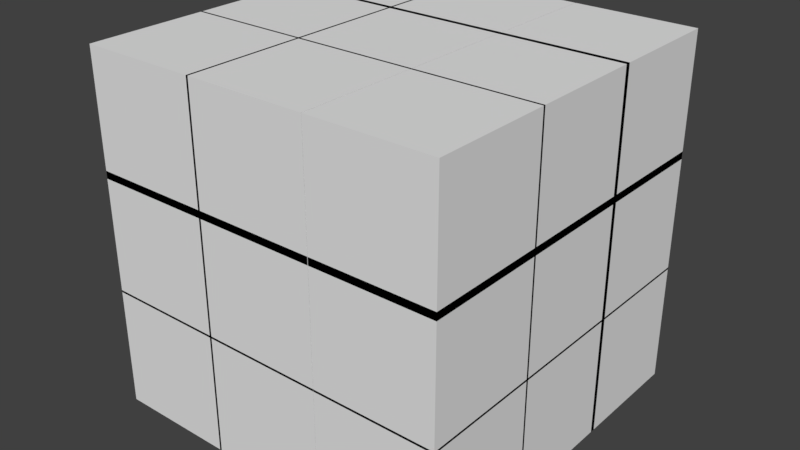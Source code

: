 # Source: help_me.blend  (saved by Blender 2.78.0; exported with 4.5.12 LTS)
import bpy
from mathutils import Matrix  # noqa: F401  (used for matrix-valued properties, if any)

bpy.ops.wm.read_factory_settings(use_empty=True)
scene = bpy.context.scene
scene.name = 'Scene'

# ---- collections
col_collection_1 = bpy.data.collections.new('Collection 1'); scene.collection.children.link(col_collection_1)

# ---- world
world_world = bpy.data.worlds.new('World'); scene.world = world_world
world_world.color = (0.05088, 0.05088, 0.05088)
world_world.use_sun_shadow = False
world_world.sun_shadow_jitter_overblur = 0.0
world_world.cycles.sampling_method = 'MANUAL'

# ---- meshes
me_cube_009 = bpy.data.meshes.new('Cube.009')
me_cube_009.from_pydata([(-1.0, -1.0, -1.0), (-1.0, -1.0, 1.0), (-1.0, 1.0, -1.0), (-1.0, 1.0, 1.0), (1.0, -1.0, -1.0), (1.0, -1.0, 1.0), (1.0, 1.0, -1.0), (1.0, 1.0, 1.0)], [], [(0, 1, 3, 2), (2, 3, 7, 6), (6, 7, 5, 4), (4, 5, 1, 0), (2, 6, 4, 0), (7, 3, 1, 5)])
me_cube_009.materials.append(None)
me_cube_009.use_remesh_preserve_volume = False
me_cube_009.use_remesh_preserve_attributes = False
me_cube_009.use_mirror_vertex_groups = False
me_cube_009.update()
me_cube_010 = bpy.data.meshes.new('Cube.010')
me_cube_010.from_pydata([(-1.0, -1.0, -1.0), (-1.0, -1.0, 1.0), (-1.0, 1.0, -1.0), (-1.0, 1.0, 1.0), (1.0, -1.0, -1.0), (1.0, -1.0, 1.0), (1.0, 1.0, -1.0), (1.0, 1.0, 1.0)], [], [(0, 1, 3, 2), (2, 3, 7, 6), (6, 7, 5, 4), (4, 5, 1, 0), (2, 6, 4, 0), (7, 3, 1, 5)])
me_cube_010.materials.append(None)
me_cube_010.use_remesh_preserve_volume = False
me_cube_010.use_remesh_preserve_attributes = False
me_cube_010.use_mirror_vertex_groups = False
me_cube_010.update()
me_cube_011 = bpy.data.meshes.new('Cube.011')
me_cube_011.from_pydata([(-1.0, -1.0, -1.0), (-1.0, -1.0, 1.0), (-1.0, 1.0, -1.0), (-1.0, 1.0, 1.0), (1.0, -1.0, -1.0), (1.0, -1.0, 1.0), (1.0, 1.0, -1.0), (1.0, 1.0, 1.0)], [], [(0, 1, 3, 2), (2, 3, 7, 6), (6, 7, 5, 4), (4, 5, 1, 0), (2, 6, 4, 0), (7, 3, 1, 5)])
me_cube_011.materials.append(None)
me_cube_011.use_remesh_preserve_volume = False
me_cube_011.use_remesh_preserve_attributes = False
me_cube_011.use_mirror_vertex_groups = False
me_cube_011.update()
me_cube_012 = bpy.data.meshes.new('Cube.012')
me_cube_012.from_pydata([(-1.0, -1.0, -1.0), (-1.0, -1.0, 1.0), (-1.0, 1.0, -1.0), (-1.0, 1.0, 1.0), (1.0, -1.0, -1.0), (1.0, -1.0, 1.0), (1.0, 1.0, -1.0), (1.0, 1.0, 1.0)], [], [(0, 1, 3, 2), (2, 3, 7, 6), (6, 7, 5, 4), (4, 5, 1, 0), (2, 6, 4, 0), (7, 3, 1, 5)])
me_cube_012.materials.append(None)
me_cube_012.use_remesh_preserve_volume = False
me_cube_012.use_remesh_preserve_attributes = False
me_cube_012.use_mirror_vertex_groups = False
me_cube_012.update()
me_cube_013 = bpy.data.meshes.new('Cube.013')
me_cube_013.from_pydata([(-1.0, -1.0, -1.0), (-1.0, -1.0, 1.0), (-1.0, 1.0, -1.0), (-1.0, 1.0, 1.0), (1.0, -1.0, -1.0), (1.0, -1.0, 1.0), (1.0, 1.0, -1.0), (1.0, 1.0, 1.0)], [], [(0, 1, 3, 2), (2, 3, 7, 6), (6, 7, 5, 4), (4, 5, 1, 0), (2, 6, 4, 0), (7, 3, 1, 5)])
me_cube_013.materials.append(None)
me_cube_013.use_remesh_preserve_volume = False
me_cube_013.use_remesh_preserve_attributes = False
me_cube_013.use_mirror_vertex_groups = False
me_cube_013.update()
me_cube_014 = bpy.data.meshes.new('Cube.014')
me_cube_014.from_pydata([(-1.0, -1.0, -1.0), (-1.0, -1.0, 1.0), (-1.0, 1.0, -1.0), (-1.0, 1.0, 1.0), (1.0, -1.0, -1.0), (1.0, -1.0, 1.0), (1.0, 1.0, -1.0), (1.0, 1.0, 1.0)], [], [(0, 1, 3, 2), (2, 3, 7, 6), (6, 7, 5, 4), (4, 5, 1, 0), (2, 6, 4, 0), (7, 3, 1, 5)])
me_cube_014.materials.append(None)
me_cube_014.use_remesh_preserve_volume = False
me_cube_014.use_remesh_preserve_attributes = False
me_cube_014.use_mirror_vertex_groups = False
me_cube_014.update()
me_cube_015 = bpy.data.meshes.new('Cube.015')
me_cube_015.from_pydata([(-1.0, -1.0, -1.0), (-1.0, -1.0, 1.0), (-1.0, 1.0, -1.0), (-1.0, 1.0, 1.0), (1.0, -1.0, -1.0), (1.0, -1.0, 1.0), (1.0, 1.0, -1.0), (1.0, 1.0, 1.0)], [], [(0, 1, 3, 2), (2, 3, 7, 6), (6, 7, 5, 4), (4, 5, 1, 0), (2, 6, 4, 0), (7, 3, 1, 5)])
me_cube_015.materials.append(None)
me_cube_015.use_remesh_preserve_volume = False
me_cube_015.use_remesh_preserve_attributes = False
me_cube_015.use_mirror_vertex_groups = False
me_cube_015.update()
me_cube_016 = bpy.data.meshes.new('Cube.016')
me_cube_016.from_pydata([(-1.0, -1.0, -1.0), (-1.0, -1.0, 1.0), (-1.0, 1.0, -1.0), (-1.0, 1.0, 1.0), (1.0, -1.0, -1.0), (1.0, -1.0, 1.0), (1.0, 1.0, -1.0), (1.0, 1.0, 1.0)], [], [(0, 1, 3, 2), (2, 3, 7, 6), (6, 7, 5, 4), (4, 5, 1, 0), (2, 6, 4, 0), (7, 3, 1, 5)])
me_cube_016.materials.append(None)
me_cube_016.use_remesh_preserve_volume = False
me_cube_016.use_remesh_preserve_attributes = False
me_cube_016.use_mirror_vertex_groups = False
me_cube_016.update()
me_cube_017 = bpy.data.meshes.new('Cube.017')
me_cube_017.from_pydata([(-1.0, -1.0, -1.0), (-1.0, -1.0, 1.0), (-1.0, 1.0, -1.0), (-1.0, 1.0, 1.0), (1.0, -1.0, -1.0), (1.0, -1.0, 1.0), (1.0, 1.0, -1.0), (1.0, 1.0, 1.0)], [], [(0, 1, 3, 2), (2, 3, 7, 6), (6, 7, 5, 4), (4, 5, 1, 0), (2, 6, 4, 0), (7, 3, 1, 5)])
me_cube_017.materials.append(None)
me_cube_017.use_remesh_preserve_volume = False
me_cube_017.use_remesh_preserve_attributes = False
me_cube_017.use_mirror_vertex_groups = False
me_cube_017.update()
me_cube_018 = bpy.data.meshes.new('Cube.018')
me_cube_018.from_pydata([(-1.0, -1.0, -1.0), (-1.0, -1.0, 1.0), (-1.0, 1.0, -1.0), (-1.0, 1.0, 1.0), (1.0, -1.0, -1.0), (1.0, -1.0, 1.0), (1.0, 1.0, -1.0), (1.0, 1.0, 1.0)], [], [(0, 1, 3, 2), (2, 3, 7, 6), (6, 7, 5, 4), (4, 5, 1, 0), (2, 6, 4, 0), (7, 3, 1, 5)])
me_cube_018.materials.append(None)
me_cube_018.use_remesh_preserve_volume = False
me_cube_018.use_remesh_preserve_attributes = False
me_cube_018.use_mirror_vertex_groups = False
me_cube_018.update()
me_cube_019 = bpy.data.meshes.new('Cube.019')
me_cube_019.from_pydata([(-1.0, -1.0, -1.0), (-1.0, -1.0, 1.0), (-1.0, 1.0, -1.0), (-1.0, 1.0, 1.0), (1.0, -1.0, -1.0), (1.0, -1.0, 1.0), (1.0, 1.0, -1.0), (1.0, 1.0, 1.0)], [], [(0, 1, 3, 2), (2, 3, 7, 6), (6, 7, 5, 4), (4, 5, 1, 0), (2, 6, 4, 0), (7, 3, 1, 5)])
me_cube_019.materials.append(None)
me_cube_019.use_remesh_preserve_volume = False
me_cube_019.use_remesh_preserve_attributes = False
me_cube_019.use_mirror_vertex_groups = False
me_cube_019.update()
me_cube_020 = bpy.data.meshes.new('Cube.020')
me_cube_020.from_pydata([(-1.0, -1.0, -1.0), (-1.0, -1.0, 1.0), (-1.0, 1.0, -1.0), (-1.0, 1.0, 1.0), (1.0, -1.0, -1.0), (1.0, -1.0, 1.0), (1.0, 1.0, -1.0), (1.0, 1.0, 1.0)], [], [(0, 1, 3, 2), (2, 3, 7, 6), (6, 7, 5, 4), (4, 5, 1, 0), (2, 6, 4, 0), (7, 3, 1, 5)])
me_cube_020.materials.append(None)
me_cube_020.use_remesh_preserve_volume = False
me_cube_020.use_remesh_preserve_attributes = False
me_cube_020.use_mirror_vertex_groups = False
me_cube_020.update()
me_cube_021 = bpy.data.meshes.new('Cube.021')
me_cube_021.from_pydata([(-1.0, -1.0, -1.0), (-1.0, -1.0, 1.0), (-1.0, 1.0, -1.0), (-1.0, 1.0, 1.0), (1.0, -1.0, -1.0), (1.0, -1.0, 1.0), (1.0, 1.0, -1.0), (1.0, 1.0, 1.0)], [], [(0, 1, 3, 2), (2, 3, 7, 6), (6, 7, 5, 4), (4, 5, 1, 0), (2, 6, 4, 0), (7, 3, 1, 5)])
me_cube_021.materials.append(None)
me_cube_021.use_remesh_preserve_volume = False
me_cube_021.use_remesh_preserve_attributes = False
me_cube_021.use_mirror_vertex_groups = False
me_cube_021.update()
me_cube_022 = bpy.data.meshes.new('Cube.022')
me_cube_022.from_pydata([(-1.0, -1.0, -1.0), (-1.0, -1.0, 1.0), (-1.0, 1.0, -1.0), (-1.0, 1.0, 1.0), (1.0, -1.0, -1.0), (1.0, -1.0, 1.0), (1.0, 1.0, -1.0), (1.0, 1.0, 1.0)], [], [(0, 1, 3, 2), (2, 3, 7, 6), (6, 7, 5, 4), (4, 5, 1, 0), (2, 6, 4, 0), (7, 3, 1, 5)])
me_cube_022.materials.append(None)
me_cube_022.use_remesh_preserve_volume = False
me_cube_022.use_remesh_preserve_attributes = False
me_cube_022.use_mirror_vertex_groups = False
me_cube_022.update()
me_cube_023 = bpy.data.meshes.new('Cube.023')
me_cube_023.from_pydata([(-1.0, -1.0, -1.0), (-1.0, -1.0, 1.0), (-1.0, 1.0, -1.0), (-1.0, 1.0, 1.0), (1.0, -1.0, -1.0), (1.0, -1.0, 1.0), (1.0, 1.0, -1.0), (1.0, 1.0, 1.0)], [], [(0, 1, 3, 2), (2, 3, 7, 6), (6, 7, 5, 4), (4, 5, 1, 0), (2, 6, 4, 0), (7, 3, 1, 5)])
me_cube_023.materials.append(None)
me_cube_023.use_remesh_preserve_volume = False
me_cube_023.use_remesh_preserve_attributes = False
me_cube_023.use_mirror_vertex_groups = False
me_cube_023.update()
me_cube_024 = bpy.data.meshes.new('Cube.024')
me_cube_024.from_pydata([(-1.0, -1.0, -1.0), (-1.0, -1.0, 1.0), (-1.0, 1.0, -1.0), (-1.0, 1.0, 1.0), (1.0, -1.0, -1.0), (1.0, -1.0, 1.0), (1.0, 1.0, -1.0), (1.0, 1.0, 1.0)], [], [(0, 1, 3, 2), (2, 3, 7, 6), (6, 7, 5, 4), (4, 5, 1, 0), (2, 6, 4, 0), (7, 3, 1, 5)])
me_cube_024.materials.append(None)
me_cube_024.use_remesh_preserve_volume = False
me_cube_024.use_remesh_preserve_attributes = False
me_cube_024.use_mirror_vertex_groups = False
me_cube_024.update()
me_cube_025 = bpy.data.meshes.new('Cube.025')
me_cube_025.from_pydata([(-1.0, -1.0, -1.0), (-1.0, -1.0, 1.0), (-1.0, 1.0, -1.0), (-1.0, 1.0, 1.0), (1.0, -1.0, -1.0), (1.0, -1.0, 1.0), (1.0, 1.0, -1.0), (1.0, 1.0, 1.0)], [], [(0, 1, 3, 2), (2, 3, 7, 6), (6, 7, 5, 4), (4, 5, 1, 0), (2, 6, 4, 0), (7, 3, 1, 5)])
me_cube_025.materials.append(None)
me_cube_025.use_remesh_preserve_volume = False
me_cube_025.use_remesh_preserve_attributes = False
me_cube_025.use_mirror_vertex_groups = False
me_cube_025.update()
me_cube_026 = bpy.data.meshes.new('Cube.026')
me_cube_026.from_pydata([(-1.0, -1.0, -1.0), (-1.0, -1.0, 1.0), (-1.0, 1.0, -1.0), (-1.0, 1.0, 1.0), (1.0, -1.0, -1.0), (1.0, -1.0, 1.0), (1.0, 1.0, -1.0), (1.0, 1.0, 1.0)], [], [(0, 1, 3, 2), (2, 3, 7, 6), (6, 7, 5, 4), (4, 5, 1, 0), (2, 6, 4, 0), (7, 3, 1, 5)])
_ca = me_cube_026.color_attributes.new('Col', 'BYTE_COLOR', 'CORNER')
_ca.data.foreach_set('color', [1.0, 1.0, 1.0, 1.0, 1.0, 1.0, 1.0, 1.0, 1.0, 1.0, 1.0, 1.0, 1.0, 1.0, 1.0, 1.0, 1.0, 1.0, 1.0, 1.0, 1.0, 1.0, 1.0, 1.0, 1.0, 1.0, 1.0, 1.0, 1.0, 1.0, 1.0, 1.0, 1.0, 1.0, 1.0, 1.0, 1.0, 1.0, 1.0, 1.0, 1.0, 1.0, 1.0, 1.0, 1.0, 1.0, 1.0, 1.0, 1.0, 1.0, 1.0, 1.0, 1.0, 1.0, 1.0, 1.0, 1.0, 1.0, 1.0, 1.0, 1.0, 1.0, 1.0, 1.0, 1.0, 1.0, 1.0, 1.0, 1.0, 1.0, 1.0, 1.0, 1.0, 1.0, 1.0, 1.0, 1.0, 1.0, 1.0, 1.0, 1.0, 1.0, 1.0, 1.0, 1.0, 1.0, 1.0, 1.0, 1.0, 1.0, 1.0, 1.0, 1.0, 1.0, 1.0, 1.0])
me_cube_026.materials.append(None)
me_cube_026.use_remesh_preserve_volume = False
me_cube_026.use_remesh_preserve_attributes = False
me_cube_026.use_mirror_vertex_groups = False
me_cube_026.update()
me_cube_027 = bpy.data.meshes.new('Cube.027')
me_cube_027.from_pydata([(-1.0, -1.0, -1.0), (-1.0, -1.0, 1.0), (-1.0, 1.0, -1.0), (-1.0, 1.0, 1.0), (1.0, -1.0, -1.0), (1.0, -1.0, 1.0), (1.0, 1.0, -1.0), (1.0, 1.0, 1.0)], [], [(0, 1, 3, 2), (2, 3, 7, 6), (6, 7, 5, 4), (4, 5, 1, 0), (2, 6, 4, 0), (7, 3, 1, 5)])
me_cube_027.materials.append(None)
me_cube_027.use_remesh_preserve_volume = False
me_cube_027.use_remesh_preserve_attributes = False
me_cube_027.use_mirror_vertex_groups = False
me_cube_027.update()
me_cube_028 = bpy.data.meshes.new('Cube.028')
me_cube_028.from_pydata([(-1.0, -1.0, -1.0), (-1.0, -1.0, 1.0), (-1.0, 1.0, -1.0), (-1.0, 1.0, 1.0), (1.0, -1.0, -1.0), (1.0, -1.0, 1.0), (1.0, 1.0, -1.0), (1.0, 1.0, 1.0)], [], [(0, 1, 3, 2), (2, 3, 7, 6), (6, 7, 5, 4), (4, 5, 1, 0), (2, 6, 4, 0), (7, 3, 1, 5)])
me_cube_028.materials.append(None)
me_cube_028.use_remesh_preserve_volume = False
me_cube_028.use_remesh_preserve_attributes = False
me_cube_028.use_mirror_vertex_groups = False
me_cube_028.update()
me_cube_029 = bpy.data.meshes.new('Cube.029')
me_cube_029.from_pydata([(-1.0, -1.0, -1.0), (-1.0, -1.0, 1.0), (-1.0, 1.0, -1.0), (-1.0, 1.0, 1.0), (1.0, -1.0, -1.0), (1.0, -1.0, 1.0), (1.0, 1.0, -1.0), (1.0, 1.0, 1.0)], [], [(0, 1, 3, 2), (2, 3, 7, 6), (6, 7, 5, 4), (4, 5, 1, 0), (2, 6, 4, 0), (7, 3, 1, 5)])
me_cube_029.materials.append(None)
me_cube_029.use_remesh_preserve_volume = False
me_cube_029.use_remesh_preserve_attributes = False
me_cube_029.use_mirror_vertex_groups = False
me_cube_029.update()
me_cube_030 = bpy.data.meshes.new('Cube.030')
me_cube_030.from_pydata([(-1.0, -1.0, -1.0), (-1.0, -1.0, 1.0), (-1.0, 1.0, -1.0), (-1.0, 1.0, 1.0), (1.0, -1.0, -1.0), (1.0, -1.0, 1.0), (1.0, 1.0, -1.0), (1.0, 1.0, 1.0)], [], [(0, 1, 3, 2), (2, 3, 7, 6), (6, 7, 5, 4), (4, 5, 1, 0), (2, 6, 4, 0), (7, 3, 1, 5)])
me_cube_030.materials.append(None)
me_cube_030.use_remesh_preserve_volume = False
me_cube_030.use_remesh_preserve_attributes = False
me_cube_030.use_mirror_vertex_groups = False
me_cube_030.update()
me_cube_031 = bpy.data.meshes.new('Cube.031')
me_cube_031.from_pydata([(-1.0, -1.0, -1.0), (-1.0, -1.0, 1.0), (-1.0, 1.0, -1.0), (-1.0, 1.0, 1.0), (1.0, -1.0, -1.0), (1.0, -1.0, 1.0), (1.0, 1.0, -1.0), (1.0, 1.0, 1.0)], [], [(0, 1, 3, 2), (2, 3, 7, 6), (6, 7, 5, 4), (4, 5, 1, 0), (2, 6, 4, 0), (7, 3, 1, 5)])
me_cube_031.materials.append(None)
me_cube_031.use_remesh_preserve_volume = False
me_cube_031.use_remesh_preserve_attributes = False
me_cube_031.use_mirror_vertex_groups = False
me_cube_031.update()
me_cube_032 = bpy.data.meshes.new('Cube.032')
me_cube_032.from_pydata([(-1.0, -1.0, -1.0), (-1.0, -1.0, 1.0), (-1.0, 1.0, -1.0), (-1.0, 1.0, 1.0), (1.0, -1.0, -1.0), (1.0, -1.0, 1.0), (1.0, 1.0, -1.0), (1.0, 1.0, 1.0)], [], [(0, 1, 3, 2), (2, 3, 7, 6), (6, 7, 5, 4), (4, 5, 1, 0), (2, 6, 4, 0), (7, 3, 1, 5)])
me_cube_032.materials.append(None)
me_cube_032.use_remesh_preserve_volume = False
me_cube_032.use_remesh_preserve_attributes = False
me_cube_032.use_mirror_vertex_groups = False
me_cube_032.update()
me_cube_033 = bpy.data.meshes.new('Cube.033')
me_cube_033.from_pydata([(-1.0, -1.0, -1.0), (-1.0, -1.0, 1.0), (-1.0, 1.0, -1.0), (-1.0, 1.0, 1.0), (1.0, -1.0, -1.0), (1.0, -1.0, 1.0), (1.0, 1.0, -1.0), (1.0, 1.0, 1.0)], [], [(0, 1, 3, 2), (2, 3, 7, 6), (6, 7, 5, 4), (4, 5, 1, 0), (2, 6, 4, 0), (7, 3, 1, 5)])
me_cube_033.materials.append(None)
me_cube_033.use_remesh_preserve_volume = False
me_cube_033.use_remesh_preserve_attributes = False
me_cube_033.use_mirror_vertex_groups = False
me_cube_033.update()
me_cube_034 = bpy.data.meshes.new('Cube.034')
me_cube_034.from_pydata([(-1.0, -1.0, -1.0), (-1.0, -1.0, 1.0), (-1.0, 1.0, -1.0), (-1.0, 1.0, 1.0), (1.0, -1.0, -1.0), (1.0, -1.0, 1.0), (1.0, 1.0, -1.0), (1.0, 1.0, 1.0)], [], [(0, 1, 3, 2), (2, 3, 7, 6), (6, 7, 5, 4), (4, 5, 1, 0), (2, 6, 4, 0), (7, 3, 1, 5)])
me_cube_034.materials.append(None)
me_cube_034.use_remesh_preserve_volume = False
me_cube_034.use_remesh_preserve_attributes = False
me_cube_034.use_mirror_vertex_groups = False
me_cube_034.update()
me_cube_035 = bpy.data.meshes.new('Cube.035')
me_cube_035.from_pydata([(-1.0, -1.0, -1.0), (-1.0, -1.0, 1.0), (-1.0, 1.0, -1.0), (-1.0, 1.0, 1.0), (1.0, -1.0, -1.0), (1.0, -1.0, 1.0), (1.0, 1.0, -1.0), (1.0, 1.0, 1.0)], [], [(0, 1, 3, 2), (2, 3, 7, 6), (6, 7, 5, 4), (4, 5, 1, 0), (2, 6, 4, 0), (7, 3, 1, 5)])
me_cube_035.materials.append(None)
me_cube_035.use_remesh_preserve_volume = False
me_cube_035.use_remesh_preserve_attributes = False
me_cube_035.use_mirror_vertex_groups = False
me_cube_035.update()

# ---- objects
ob_cube = bpy.data.objects.new('Cube', me_cube_009)
ob_cube_001 = bpy.data.objects.new('Cube.001', me_cube_010)
ob_cube_002 = bpy.data.objects.new('Cube.002', me_cube_011)
ob_cube_003 = bpy.data.objects.new('Cube.003', me_cube_012)
ob_cube_004 = bpy.data.objects.new('Cube.004', me_cube_013)
ob_cube_005 = bpy.data.objects.new('Cube.005', me_cube_014)
ob_cube_006 = bpy.data.objects.new('Cube.006', me_cube_015)
ob_cube_007 = bpy.data.objects.new('Cube.007', me_cube_016)
ob_cube_008 = bpy.data.objects.new('Cube.008', me_cube_017)
ob_cube_009 = bpy.data.objects.new('Cube.009', me_cube_018)
ob_cube_010 = bpy.data.objects.new('Cube.010', me_cube_019)
ob_cube_011 = bpy.data.objects.new('Cube.011', me_cube_020)
ob_cube_012 = bpy.data.objects.new('Cube.012', me_cube_021)
ob_cube_013 = bpy.data.objects.new('Cube.013', me_cube_022)
ob_cube_014 = bpy.data.objects.new('Cube.014', me_cube_023)
ob_cube_015 = bpy.data.objects.new('Cube.015', me_cube_024)
ob_cube_016 = bpy.data.objects.new('Cube.016', me_cube_025)
ob_cube_017 = bpy.data.objects.new('Cube.017', me_cube_026)
ob_cube_018 = bpy.data.objects.new('Cube.018', me_cube_027)
ob_cube_019 = bpy.data.objects.new('Cube.019', me_cube_028)
ob_cube_020 = bpy.data.objects.new('Cube.020', me_cube_029)
ob_cube_021 = bpy.data.objects.new('Cube.021', me_cube_030)
ob_cube_022 = bpy.data.objects.new('Cube.022', me_cube_031)
ob_cube_023 = bpy.data.objects.new('Cube.023', me_cube_032)
ob_cube_024 = bpy.data.objects.new('Cube.024', me_cube_033)
ob_cube_025 = bpy.data.objects.new('Cube.025', me_cube_034)
ob_cube_026 = bpy.data.objects.new('Cube.026', me_cube_035)

# ---- transforms, parenting, visibility, modifiers, constraints
ob_cube.location = (0.0, 0.0, 0.0)
ob_cube.scale = (-0.24, -0.24, -0.24)
ob_cube.lineart.crease_threshold = 0.0
ob_cube_001.location = (0.4824, 0.0, 0.0)
ob_cube_001.scale = (-0.24, -0.24, -0.24)
ob_cube_001.lineart.crease_threshold = 0.0
ob_cube_002.location = (-0.4717, 0.0, 0.0)
ob_cube_002.scale = (-0.24, -0.24, -0.24)
ob_cube_002.lineart.crease_threshold = 0.0
ob_cube_003.location = (-0.4717, 0.0, -0.4717)
ob_cube_003.scale = (-0.24, -0.24, -0.24)
ob_cube_003.lineart.crease_threshold = 0.0
ob_cube_004.location = (-2.98e-08, 0.0, -0.4717)
ob_cube_004.scale = (-0.24, -0.24, -0.24)
ob_cube_004.lineart.crease_threshold = 0.0
ob_cube_005.location = (0.4824, 0.0, -0.4717)
ob_cube_005.scale = (-0.24, -0.24, -0.24)
ob_cube_005.lineart.crease_threshold = 0.0
ob_cube_006.location = (-0.4717, 0.0, 0.4503)
ob_cube_006.scale = (-0.24, -0.24, -0.24)
ob_cube_006.lineart.crease_threshold = 0.0
ob_cube_007.location = (-2.98e-08, 0.0, 0.4503)
ob_cube_007.scale = (-0.24, -0.24, -0.24)
ob_cube_007.lineart.crease_threshold = 0.0
ob_cube_008.location = (0.4824, 0.0, 0.4503)
ob_cube_008.scale = (-0.24, -0.24, -0.24)
ob_cube_008.lineart.crease_threshold = 0.0
ob_cube_009.location = (0.0, 0.461, 0.0)
ob_cube_009.scale = (-0.24, -0.24, -0.24)
ob_cube_009.lineart.crease_threshold = 0.0
ob_cube_010.location = (0.4824, 0.461, 0.0)
ob_cube_010.scale = (-0.24, -0.24, -0.24)
ob_cube_010.lineart.crease_threshold = 0.0
ob_cube_011.location = (-0.4717, 0.461, 0.0)
ob_cube_011.scale = (-0.24, -0.24, -0.24)
ob_cube_011.lineart.crease_threshold = 0.0
ob_cube_012.location = (-0.4717, 0.461, -0.4717)
ob_cube_012.scale = (-0.24, -0.24, -0.24)
ob_cube_012.lineart.crease_threshold = 0.0
ob_cube_013.location = (-2.98e-08, 0.461, -0.4717)
ob_cube_013.scale = (-0.24, -0.24, -0.24)
ob_cube_013.lineart.crease_threshold = 0.0
ob_cube_014.location = (0.4824, 0.461, -0.4717)
ob_cube_014.scale = (-0.24, -0.24, -0.24)
ob_cube_014.lineart.crease_threshold = 0.0
ob_cube_015.location = (-0.4717, 0.461, 0.4503)
ob_cube_015.scale = (-0.24, -0.24, -0.24)
ob_cube_015.lineart.crease_threshold = 0.0
ob_cube_016.location = (-2.98e-08, 0.461, 0.4503)
ob_cube_016.scale = (-0.24, -0.24, -0.24)
ob_cube_016.lineart.crease_threshold = 0.0
ob_cube_017.location = (0.4824, 0.461, 0.4503)
ob_cube_017.scale = (-0.24, -0.24, -0.24)
ob_cube_017.lineart.crease_threshold = 0.0
ob_cube_018.location = (0.0, -0.4717, 0.0)
ob_cube_018.scale = (-0.24, -0.24, -0.24)
ob_cube_018.lineart.crease_threshold = 0.0
ob_cube_019.location = (0.4824, -0.4717, 0.0)
ob_cube_019.scale = (-0.24, -0.24, -0.24)
ob_cube_019.lineart.crease_threshold = 0.0
ob_cube_020.location = (-0.4717, -0.4717, 0.0)
ob_cube_020.scale = (-0.24, -0.24, -0.24)
ob_cube_020.lineart.crease_threshold = 0.0
ob_cube_021.location = (-0.4717, -0.4717, -0.4717)
ob_cube_021.scale = (-0.24, -0.24, -0.24)
ob_cube_021.lineart.crease_threshold = 0.0
ob_cube_022.location = (-2.98e-08, -0.4717, -0.4717)
ob_cube_022.scale = (-0.24, -0.24, -0.24)
ob_cube_022.lineart.crease_threshold = 0.0
ob_cube_023.location = (0.4824, -0.4717, -0.4717)
ob_cube_023.scale = (-0.24, -0.24, -0.24)
ob_cube_023.lineart.crease_threshold = 0.0
ob_cube_024.location = (-0.4717, -0.4717, 0.4503)
ob_cube_024.scale = (-0.24, -0.24, -0.24)
ob_cube_024.lineart.crease_threshold = 0.0
ob_cube_025.location = (-2.98e-08, -0.4717, 0.4503)
ob_cube_025.scale = (-0.24, -0.24, -0.24)
ob_cube_025.lineart.crease_threshold = 0.0
ob_cube_026.location = (0.4824, -0.4717, 0.4503)
ob_cube_026.scale = (-0.24, -0.24, -0.24)
ob_cube_026.lineart.crease_threshold = 0.0

# ---- collection membership
col_collection_1.objects.link(ob_cube)
col_collection_1.objects.link(ob_cube_001)
col_collection_1.objects.link(ob_cube_002)
col_collection_1.objects.link(ob_cube_003)
col_collection_1.objects.link(ob_cube_004)
col_collection_1.objects.link(ob_cube_005)
col_collection_1.objects.link(ob_cube_006)
col_collection_1.objects.link(ob_cube_007)
col_collection_1.objects.link(ob_cube_008)
col_collection_1.objects.link(ob_cube_009)
col_collection_1.objects.link(ob_cube_010)
col_collection_1.objects.link(ob_cube_011)
col_collection_1.objects.link(ob_cube_012)
col_collection_1.objects.link(ob_cube_013)
col_collection_1.objects.link(ob_cube_014)
col_collection_1.objects.link(ob_cube_015)
col_collection_1.objects.link(ob_cube_016)
col_collection_1.objects.link(ob_cube_017)
col_collection_1.objects.link(ob_cube_018)
col_collection_1.objects.link(ob_cube_019)
col_collection_1.objects.link(ob_cube_020)
col_collection_1.objects.link(ob_cube_021)
col_collection_1.objects.link(ob_cube_022)
col_collection_1.objects.link(ob_cube_023)
col_collection_1.objects.link(ob_cube_024)
col_collection_1.objects.link(ob_cube_025)
col_collection_1.objects.link(ob_cube_026)

# ---- scene / render settings (as saved in the file)
scene.frame_start = 1; scene.frame_end = 190; scene.frame_set(0)
scene.render.engine = 'BLENDER_EEVEE_NEXT'
scene.render.resolution_percentage = 50
scene.render.dither_intensity = 0.0
scene.cycles.use_denoising = False
scene.cycles.samples = 128
scene.cycles.sampling_pattern = 'TABULATED_SOBOL'
scene.cycles.light_sampling_threshold = 0.0
scene.cycles.use_adaptive_sampling = False
scene.cycles.use_light_tree = False
scene.cycles.blur_glossy = 0.0
scene.cycles.sample_clamp_indirect = 0.0
scene.view_settings.view_transform = 'Standard'
bpy.context.view_layer.update()

# ---- added for rendering (the .blend has no active camera and no usable light): camera, sun
cam_auto = bpy.data.cameras.new('AutoCamera')
cam_auto.lens = 50.0
cam_auto.sensor_width = 36.0
cam_auto.clip_end = 1000.0
ob_auto_camera = bpy.data.objects.new('AutoCamera', cam_auto)
scene.collection.objects.link(ob_auto_camera)
ob_auto_camera.location = (2.27507, -2.72902, 1.80505)
ob_auto_camera.rotation_euler = (1.09748, -7.21219e-08, 0.694738)
scene.camera = ob_auto_camera
light_auto_sun = bpy.data.lights.new('AutoSun', 'SUN')
light_auto_sun.energy = 3.0
light_auto_sun.angle = 0.0523599
ob_auto_sun = bpy.data.objects.new('AutoSun', light_auto_sun)
scene.collection.objects.link(ob_auto_sun)
ob_auto_sun.rotation_euler = (0.872665, 0.174533, 0.523599)
bpy.context.view_layer.update()
